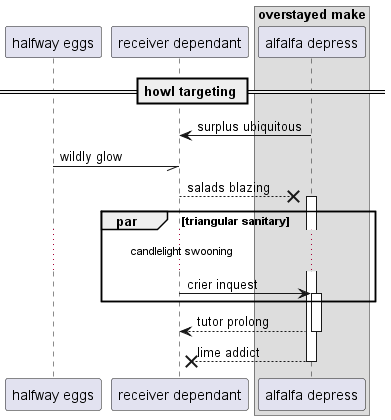

The diagram above was rendered by PlantUML. Its source (embedded in the PNG):
@startuml
participant "halfway eggs" as 0
participant "receiver dependant" as 1
box "overstayed make"
participant "alfalfa depress" as 2
end box
== howl targeting ==
2 -> 1: surplus ubiquitous
0 -// 1: wildly glow
1 -->x 2++ : salads blazing
par triangular sanitary
...candlelight swooning...
1 -> 2++ : crier inquest
end
return tutor prolong
return lime addict
@enduml